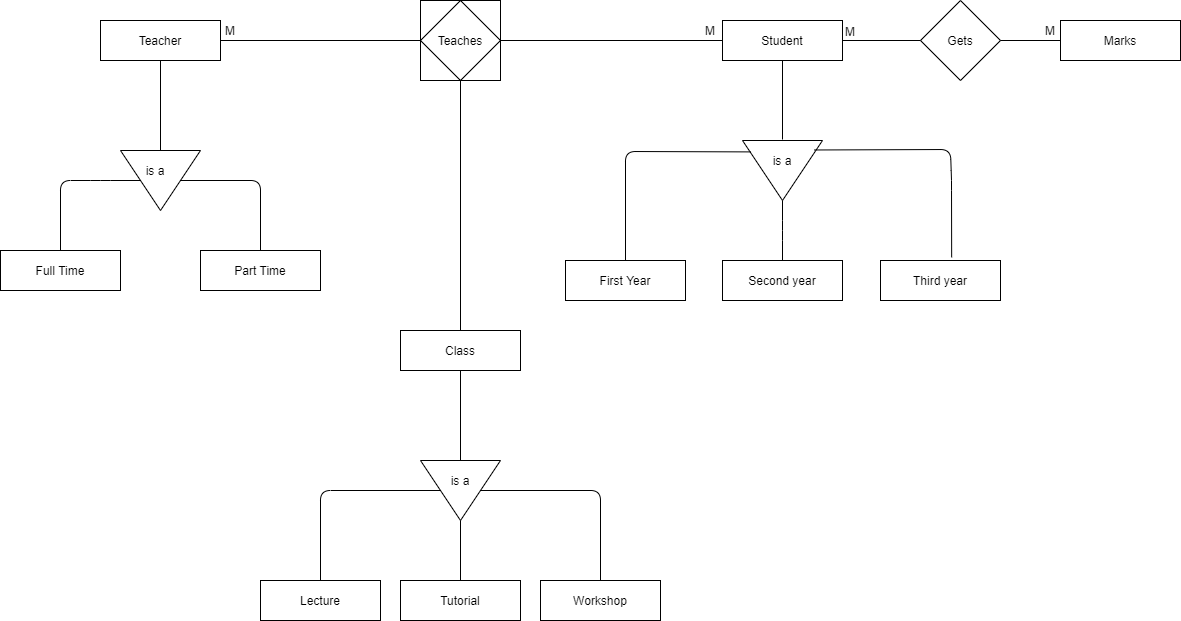

The diagram above was exported from draw.io. Its source (the exported page's mxGraphModel, read from the mxfile embedded in the PNG):
<mxGraphModel dx="1038" dy="499" grid="1" gridSize="10" guides="1" tooltips="1" connect="1" arrows="1" fold="1" page="1" pageScale="1" pageWidth="827" pageHeight="1169" math="0" shadow="0">
  <root>
    <mxCell id="0" />
    <mxCell id="1" parent="0" />
    <mxCell id="A2vm683QLdLxmSsfMsB--2" value="Teacher" style="rounded=0;whiteSpace=wrap;html=1;" parent="1" vertex="1">
      <mxGeometry x="120" y="110" width="120" height="40" as="geometry" />
    </mxCell>
    <mxCell id="A2vm683QLdLxmSsfMsB--4" value="Class" style="rounded=0;whiteSpace=wrap;html=1;" parent="1" vertex="1">
      <mxGeometry x="420" y="420" width="120" height="40" as="geometry" />
    </mxCell>
    <mxCell id="A2vm683QLdLxmSsfMsB--5" value="Teaches" style="rhombus;whiteSpace=wrap;html=1;" parent="1" vertex="1">
      <mxGeometry x="440" y="90" width="80" height="80" as="geometry" />
    </mxCell>
    <mxCell id="A2vm683QLdLxmSsfMsB--6" value="" style="endArrow=none;html=1;exitX=1;exitY=0.5;exitDx=0;exitDy=0;entryX=0;entryY=0.5;entryDx=0;entryDy=0;" parent="1" source="A2vm683QLdLxmSsfMsB--2" target="A2vm683QLdLxmSsfMsB--5" edge="1">
      <mxGeometry width="50" height="50" relative="1" as="geometry">
        <mxPoint x="140" y="180" as="sourcePoint" />
        <mxPoint x="350" y="130" as="targetPoint" />
      </mxGeometry>
    </mxCell>
    <mxCell id="A2vm683QLdLxmSsfMsB--7" value="" style="endArrow=none;html=1;exitX=1;exitY=0.5;exitDx=0;exitDy=0;" parent="1" source="A2vm683QLdLxmSsfMsB--3" edge="1">
      <mxGeometry width="50" height="50" relative="1" as="geometry">
        <mxPoint x="585" y="119.5" as="sourcePoint" />
        <mxPoint x="795" y="120" as="targetPoint" />
      </mxGeometry>
    </mxCell>
    <mxCell id="A2vm683QLdLxmSsfMsB--3" value="Student" style="rounded=0;whiteSpace=wrap;html=1;" parent="1" vertex="1">
      <mxGeometry x="742" y="110" width="120" height="40" as="geometry" />
    </mxCell>
    <mxCell id="A2vm683QLdLxmSsfMsB--8" value="" style="endArrow=none;html=1;exitX=1;exitY=0.5;exitDx=0;exitDy=0;" parent="1" source="A2vm683QLdLxmSsfMsB--5" target="A2vm683QLdLxmSsfMsB--3" edge="1">
      <mxGeometry width="50" height="50" relative="1" as="geometry">
        <mxPoint x="585" y="119.5" as="sourcePoint" />
        <mxPoint x="795" y="120" as="targetPoint" />
      </mxGeometry>
    </mxCell>
    <mxCell id="A2vm683QLdLxmSsfMsB--10" value="" style="triangle;whiteSpace=wrap;html=1;rotation=90;" parent="1" vertex="1">
      <mxGeometry x="150" y="230" width="60" height="80" as="geometry" />
    </mxCell>
    <mxCell id="A2vm683QLdLxmSsfMsB--12" value="" style="endArrow=none;html=1;entryX=0.5;entryY=1;entryDx=0;entryDy=0;exitX=0;exitY=0.5;exitDx=0;exitDy=0;" parent="1" source="A2vm683QLdLxmSsfMsB--10" target="A2vm683QLdLxmSsfMsB--2" edge="1">
      <mxGeometry width="50" height="50" relative="1" as="geometry">
        <mxPoint x="160" y="200" as="sourcePoint" />
        <mxPoint x="210" y="150" as="targetPoint" />
      </mxGeometry>
    </mxCell>
    <mxCell id="A2vm683QLdLxmSsfMsB--13" value="is a" style="text;html=1;strokeColor=none;fillColor=none;align=center;verticalAlign=middle;whiteSpace=wrap;rounded=0;" parent="1" vertex="1">
      <mxGeometry x="160" y="250" width="30" height="20" as="geometry" />
    </mxCell>
    <mxCell id="A2vm683QLdLxmSsfMsB--14" value="" style="triangle;whiteSpace=wrap;html=1;rotation=90;" parent="1" vertex="1">
      <mxGeometry x="772" y="220" width="60" height="80" as="geometry" />
    </mxCell>
    <mxCell id="A2vm683QLdLxmSsfMsB--15" value="" style="endArrow=none;html=1;entryX=0.5;entryY=1;entryDx=0;entryDy=0;" parent="1" target="A2vm683QLdLxmSsfMsB--3" edge="1">
      <mxGeometry width="50" height="50" relative="1" as="geometry">
        <mxPoint x="802" y="229" as="sourcePoint" />
        <mxPoint x="741.58" y="140" as="targetPoint" />
      </mxGeometry>
    </mxCell>
    <mxCell id="A2vm683QLdLxmSsfMsB--17" value="is a" style="text;html=1;strokeColor=none;fillColor=none;align=center;verticalAlign=middle;whiteSpace=wrap;rounded=0;" parent="1" vertex="1">
      <mxGeometry x="782" y="240" width="40" height="20" as="geometry" />
    </mxCell>
    <mxCell id="A2vm683QLdLxmSsfMsB--18" value="Full Time" style="rounded=0;whiteSpace=wrap;html=1;" parent="1" vertex="1">
      <mxGeometry x="20" y="340" width="120" height="40" as="geometry" />
    </mxCell>
    <mxCell id="A2vm683QLdLxmSsfMsB--20" value="Part Time" style="rounded=0;whiteSpace=wrap;html=1;" parent="1" vertex="1">
      <mxGeometry x="220" y="340" width="120" height="40" as="geometry" />
    </mxCell>
    <mxCell id="A2vm683QLdLxmSsfMsB--27" value="" style="endArrow=none;html=1;entryX=1;entryY=0.5;entryDx=0;entryDy=0;exitX=0.5;exitY=0;exitDx=0;exitDy=0;" parent="1" source="A2vm683QLdLxmSsfMsB--32" target="A2vm683QLdLxmSsfMsB--14" edge="1">
      <mxGeometry width="50" height="50" relative="1" as="geometry">
        <mxPoint x="162" y="790" as="sourcePoint" />
        <mxPoint x="212" y="740" as="targetPoint" />
        <Array as="points">
          <mxPoint x="802" y="320" />
        </Array>
      </mxGeometry>
    </mxCell>
    <mxCell id="A2vm683QLdLxmSsfMsB--29" value="" style="endArrow=none;html=1;exitX=0.5;exitY=0;exitDx=0;exitDy=0;" parent="1" source="A2vm683QLdLxmSsfMsB--18" target="A2vm683QLdLxmSsfMsB--10" edge="1">
      <mxGeometry width="50" height="50" relative="1" as="geometry">
        <mxPoint x="120" y="410" as="sourcePoint" />
        <mxPoint x="170" y="360" as="targetPoint" />
        <Array as="points">
          <mxPoint x="80" y="270" />
          <mxPoint x="120" y="270" />
        </Array>
      </mxGeometry>
    </mxCell>
    <mxCell id="A2vm683QLdLxmSsfMsB--30" value="" style="endArrow=none;html=1;entryX=0.5;entryY=0;entryDx=0;entryDy=0;exitX=0.5;exitY=0;exitDx=0;exitDy=0;" parent="1" source="A2vm683QLdLxmSsfMsB--20" target="A2vm683QLdLxmSsfMsB--10" edge="1">
      <mxGeometry width="50" height="50" relative="1" as="geometry">
        <mxPoint x="-90" y="410" as="sourcePoint" />
        <mxPoint x="-40" y="360" as="targetPoint" />
        <Array as="points">
          <mxPoint x="280" y="270" />
        </Array>
      </mxGeometry>
    </mxCell>
    <mxCell id="A2vm683QLdLxmSsfMsB--31" value="First Year" style="rounded=0;whiteSpace=wrap;html=1;" parent="1" vertex="1">
      <mxGeometry x="585" y="350" width="120" height="40" as="geometry" />
    </mxCell>
    <mxCell id="A2vm683QLdLxmSsfMsB--32" value="Second year" style="rounded=0;whiteSpace=wrap;html=1;" parent="1" vertex="1">
      <mxGeometry x="742" y="350" width="120" height="40" as="geometry" />
    </mxCell>
    <mxCell id="A2vm683QLdLxmSsfMsB--33" value="Third year" style="rounded=0;whiteSpace=wrap;html=1;" parent="1" vertex="1">
      <mxGeometry x="900" y="350" width="120" height="40" as="geometry" />
    </mxCell>
    <mxCell id="A2vm683QLdLxmSsfMsB--39" value="" style="endArrow=none;html=1;entryX=0.158;entryY=0.1;entryDx=0;entryDy=0;exitX=0.593;exitY=-0.078;exitDx=0;exitDy=0;exitPerimeter=0;entryPerimeter=0;" parent="1" source="A2vm683QLdLxmSsfMsB--33" target="A2vm683QLdLxmSsfMsB--14" edge="1">
      <mxGeometry width="50" height="50" relative="1" as="geometry">
        <mxPoint x="172" y="760" as="sourcePoint" />
        <mxPoint x="222" y="710" as="targetPoint" />
        <Array as="points">
          <mxPoint x="971" y="270" />
          <mxPoint x="970" y="239" />
        </Array>
      </mxGeometry>
    </mxCell>
    <mxCell id="A2vm683QLdLxmSsfMsB--53" value="" style="triangle;whiteSpace=wrap;html=1;rotation=90;" parent="1" vertex="1">
      <mxGeometry x="450" y="540" width="60" height="80" as="geometry" />
    </mxCell>
    <mxCell id="A2vm683QLdLxmSsfMsB--54" value="" style="endArrow=none;html=1;entryX=0.5;entryY=1;entryDx=0;entryDy=0;exitX=0;exitY=0.5;exitDx=0;exitDy=0;" parent="1" source="A2vm683QLdLxmSsfMsB--53" target="A2vm683QLdLxmSsfMsB--4" edge="1">
      <mxGeometry width="50" height="50" relative="1" as="geometry">
        <mxPoint x="110" y="680" as="sourcePoint" />
        <mxPoint x="160" y="630" as="targetPoint" />
      </mxGeometry>
    </mxCell>
    <mxCell id="A2vm683QLdLxmSsfMsB--55" value="Lecture" style="rounded=0;whiteSpace=wrap;html=1;" parent="1" vertex="1">
      <mxGeometry x="280" y="670" width="120" height="40" as="geometry" />
    </mxCell>
    <mxCell id="A2vm683QLdLxmSsfMsB--56" value="Tutorial" style="rounded=0;whiteSpace=wrap;html=1;" parent="1" vertex="1">
      <mxGeometry x="420" y="670" width="120" height="40" as="geometry" />
    </mxCell>
    <mxCell id="A2vm683QLdLxmSsfMsB--57" value="Workshop" style="rounded=0;whiteSpace=wrap;html=1;" parent="1" vertex="1">
      <mxGeometry x="560" y="670" width="120" height="40" as="geometry" />
    </mxCell>
    <mxCell id="A2vm683QLdLxmSsfMsB--58" value="" style="endArrow=none;html=1;entryX=0.5;entryY=1;entryDx=0;entryDy=0;exitX=0.5;exitY=0;exitDx=0;exitDy=0;" parent="1" source="A2vm683QLdLxmSsfMsB--55" target="A2vm683QLdLxmSsfMsB--53" edge="1">
      <mxGeometry width="50" height="50" relative="1" as="geometry">
        <mxPoint x="270" y="660" as="sourcePoint" />
        <mxPoint x="160" y="730" as="targetPoint" />
        <Array as="points">
          <mxPoint x="340" y="580" />
        </Array>
      </mxGeometry>
    </mxCell>
    <mxCell id="A2vm683QLdLxmSsfMsB--59" value="" style="endArrow=none;html=1;entryX=1;entryY=0.5;entryDx=0;entryDy=0;exitX=0.5;exitY=0;exitDx=0;exitDy=0;" parent="1" source="A2vm683QLdLxmSsfMsB--56" target="A2vm683QLdLxmSsfMsB--53" edge="1">
      <mxGeometry width="50" height="50" relative="1" as="geometry">
        <mxPoint x="110" y="780" as="sourcePoint" />
        <mxPoint x="160" y="730" as="targetPoint" />
      </mxGeometry>
    </mxCell>
    <mxCell id="A2vm683QLdLxmSsfMsB--60" value="" style="endArrow=none;html=1;entryX=0.5;entryY=0;entryDx=0;entryDy=0;exitX=0.5;exitY=0;exitDx=0;exitDy=0;" parent="1" source="A2vm683QLdLxmSsfMsB--53" target="A2vm683QLdLxmSsfMsB--57" edge="1">
      <mxGeometry width="50" height="50" relative="1" as="geometry">
        <mxPoint x="390" y="640" as="sourcePoint" />
        <mxPoint x="440" y="590" as="targetPoint" />
        <Array as="points">
          <mxPoint x="620" y="580" />
        </Array>
      </mxGeometry>
    </mxCell>
    <mxCell id="A2vm683QLdLxmSsfMsB--63" value="is a" style="text;html=1;strokeColor=none;fillColor=none;align=center;verticalAlign=middle;whiteSpace=wrap;rounded=0;" parent="1" vertex="1">
      <mxGeometry x="460" y="560" width="40" height="20" as="geometry" />
    </mxCell>
    <mxCell id="A2vm683QLdLxmSsfMsB--66" value="M" style="text;html=1;strokeColor=none;fillColor=none;align=center;verticalAlign=middle;whiteSpace=wrap;rounded=0;" parent="1" vertex="1">
      <mxGeometry x="230" y="110" width="40" height="20" as="geometry" />
    </mxCell>
    <mxCell id="A2vm683QLdLxmSsfMsB--67" value="M" style="text;html=1;strokeColor=none;fillColor=none;align=center;verticalAlign=middle;whiteSpace=wrap;rounded=0;" parent="1" vertex="1">
      <mxGeometry x="710" y="110" width="40" height="20" as="geometry" />
    </mxCell>
    <mxCell id="A2vm683QLdLxmSsfMsB--68" value="M" style="text;html=1;strokeColor=none;fillColor=none;align=center;verticalAlign=middle;whiteSpace=wrap;rounded=0;" parent="1" vertex="1">
      <mxGeometry x="850" y="120" width="40" as="geometry" />
    </mxCell>
    <mxCell id="A2vm683QLdLxmSsfMsB--97" value="" style="endArrow=none;html=1;entryX=0.19;entryY=0.898;entryDx=0;entryDy=0;exitX=0.5;exitY=0;exitDx=0;exitDy=0;entryPerimeter=0;" parent="1" source="A2vm683QLdLxmSsfMsB--31" target="A2vm683QLdLxmSsfMsB--14" edge="1">
      <mxGeometry width="50" height="50" relative="1" as="geometry">
        <mxPoint x="1033.1599999999994" y="366.8800000000001" as="sourcePoint" />
        <mxPoint x="831.9999999999995" y="270" as="targetPoint" />
        <Array as="points">
          <mxPoint x="645" y="241" />
        </Array>
      </mxGeometry>
    </mxCell>
    <mxCell id="hU5ikvaahBbZDx309Q4e-11" value="" style="endArrow=none;html=1;entryX=0.5;entryY=1;entryDx=0;entryDy=0;exitX=0.5;exitY=0;exitDx=0;exitDy=0;" edge="1" parent="1" source="A2vm683QLdLxmSsfMsB--4">
      <mxGeometry width="50" height="50" relative="1" as="geometry">
        <mxPoint x="460" y="230" as="sourcePoint" />
        <mxPoint x="480" y="170" as="targetPoint" />
      </mxGeometry>
    </mxCell>
    <mxCell id="hU5ikvaahBbZDx309Q4e-13" value="" style="whiteSpace=wrap;html=1;aspect=fixed;fillColor=none;" vertex="1" parent="1">
      <mxGeometry x="440" y="90" width="80" height="80" as="geometry" />
    </mxCell>
    <mxCell id="hU5ikvaahBbZDx309Q4e-15" value="Marks" style="rounded=0;whiteSpace=wrap;html=1;" vertex="1" parent="1">
      <mxGeometry x="1080" y="110" width="120" height="40" as="geometry" />
    </mxCell>
    <mxCell id="hU5ikvaahBbZDx309Q4e-16" value="Gets" style="rhombus;whiteSpace=wrap;html=1;fillColor=#ffffff;" vertex="1" parent="1">
      <mxGeometry x="940" y="90" width="80" height="80" as="geometry" />
    </mxCell>
    <mxCell id="hU5ikvaahBbZDx309Q4e-18" value="" style="endArrow=none;html=1;exitX=1;exitY=0.5;exitDx=0;exitDy=0;entryX=0;entryY=0.5;entryDx=0;entryDy=0;" edge="1" parent="1" source="A2vm683QLdLxmSsfMsB--3" target="hU5ikvaahBbZDx309Q4e-16">
      <mxGeometry width="50" height="50" relative="1" as="geometry">
        <mxPoint x="860" y="170" as="sourcePoint" />
        <mxPoint x="910" y="120" as="targetPoint" />
      </mxGeometry>
    </mxCell>
    <mxCell id="hU5ikvaahBbZDx309Q4e-19" value="" style="endArrow=none;html=1;exitX=1;exitY=0.5;exitDx=0;exitDy=0;entryX=0;entryY=0.5;entryDx=0;entryDy=0;" edge="1" parent="1" source="hU5ikvaahBbZDx309Q4e-16" target="hU5ikvaahBbZDx309Q4e-15">
      <mxGeometry width="50" height="50" relative="1" as="geometry">
        <mxPoint x="1030" y="160" as="sourcePoint" />
        <mxPoint x="1060" y="140" as="targetPoint" />
      </mxGeometry>
    </mxCell>
    <mxCell id="hU5ikvaahBbZDx309Q4e-23" value="M" style="text;html=1;strokeColor=none;fillColor=none;align=center;verticalAlign=middle;whiteSpace=wrap;rounded=0;" vertex="1" parent="1">
      <mxGeometry x="1050" y="115" width="40" height="10" as="geometry" />
    </mxCell>
  </root>
</mxGraphModel>